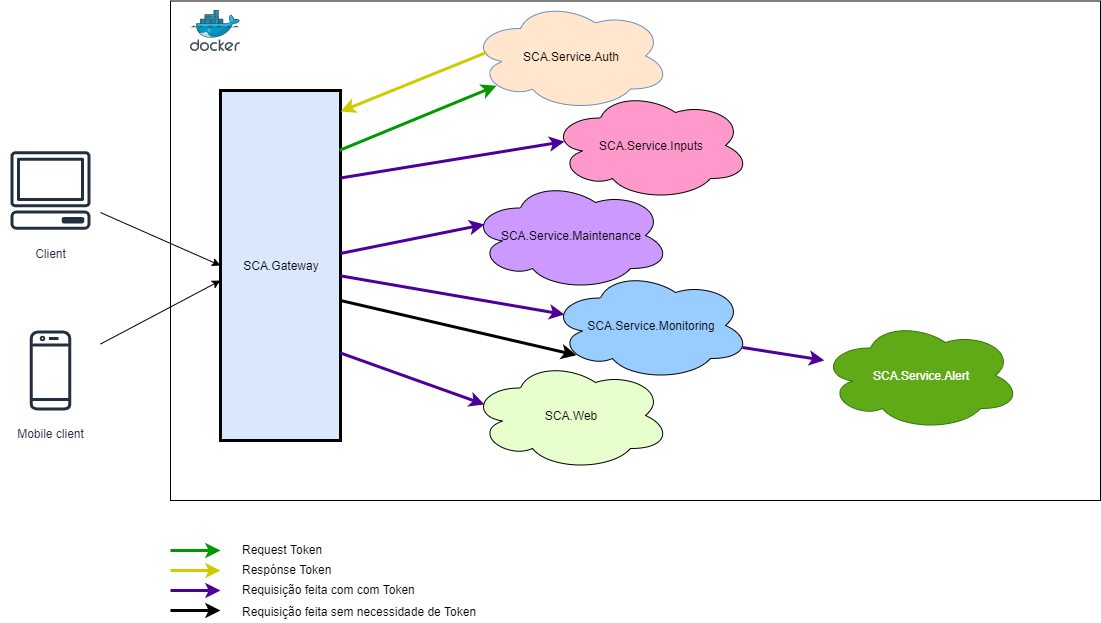

The diagram above was exported from draw.io. Its source (the exported page's mxGraphModel, read from the mxfile embedded in the PNG):
<mxGraphModel dx="1422" dy="762" grid="1" gridSize="10" guides="1" tooltips="1" connect="1" arrows="1" fold="1" page="1" pageScale="1" pageWidth="583" pageHeight="827" math="0" shadow="0">
  <root>
    <mxCell id="0" />
    <mxCell id="1" parent="0" />
    <mxCell id="-jkDuY9Viut7Yz9jJuOv-30" value="" style="rounded=0;whiteSpace=wrap;html=1;" parent="1" vertex="1">
      <mxGeometry x="200" y="20.5" width="930" height="499.5" as="geometry" />
    </mxCell>
    <mxCell id="-jkDuY9Viut7Yz9jJuOv-1" value="SCA.Gateway" style="rounded=0;whiteSpace=wrap;html=1;fillColor=#dae8fc;strokeColor=#000000;strokeWidth=3;" parent="1" vertex="1">
      <mxGeometry x="250" y="110" width="120" height="350" as="geometry" />
    </mxCell>
    <mxCell id="-jkDuY9Viut7Yz9jJuOv-4" value="SCA.Service.Auth" style="ellipse;shape=cloud;whiteSpace=wrap;html=1;fillColor=#FFE6CC;strokeColor=#6c8ebf;" parent="1" vertex="1">
      <mxGeometry x="500" y="20.5" width="200" height="110" as="geometry" />
    </mxCell>
    <mxCell id="-jkDuY9Viut7Yz9jJuOv-9" value="SCA.Service.Inputs" style="ellipse;shape=cloud;whiteSpace=wrap;html=1;fillColor=#FF99CC;" parent="1" vertex="1">
      <mxGeometry x="580" y="110" width="200" height="110" as="geometry" />
    </mxCell>
    <mxCell id="-jkDuY9Viut7Yz9jJuOv-10" value="SCA.Service.Maintenance" style="ellipse;shape=cloud;whiteSpace=wrap;html=1;fillColor=#CC99FF;" parent="1" vertex="1">
      <mxGeometry x="500" y="200" width="200" height="110" as="geometry" />
    </mxCell>
    <mxCell id="-jkDuY9Viut7Yz9jJuOv-11" value="SCA.Service.Monitoring" style="ellipse;shape=cloud;whiteSpace=wrap;html=1;fillColor=#99CCFF;" parent="1" vertex="1">
      <mxGeometry x="580" y="290" width="200" height="110" as="geometry" />
    </mxCell>
    <mxCell id="-jkDuY9Viut7Yz9jJuOv-12" value="SCA.Web" style="ellipse;shape=cloud;whiteSpace=wrap;html=1;fillColor=#E6FFCC;" parent="1" vertex="1">
      <mxGeometry x="500" y="380" width="200" height="110" as="geometry" />
    </mxCell>
    <mxCell id="-jkDuY9Viut7Yz9jJuOv-16" value="" style="endArrow=classic;html=1;strokeColor=#009900;strokeWidth=3;exitX=0.992;exitY=0.171;exitDx=0;exitDy=0;exitPerimeter=0;entryX=0.13;entryY=0.77;entryDx=0;entryDy=0;entryPerimeter=0;" parent="1" source="-jkDuY9Viut7Yz9jJuOv-1" target="-jkDuY9Viut7Yz9jJuOv-4" edge="1">
      <mxGeometry width="50" height="50" relative="1" as="geometry">
        <mxPoint x="370" y="373" as="sourcePoint" />
        <mxPoint x="514" y="424" as="targetPoint" />
      </mxGeometry>
    </mxCell>
    <mxCell id="-jkDuY9Viut7Yz9jJuOv-17" value="" style="endArrow=classic;html=1;entryX=1;entryY=0.06;entryDx=0;entryDy=0;entryPerimeter=0;strokeColor=#CCCC00;strokeWidth=3;exitX=0.08;exitY=0.468;exitDx=0;exitDy=0;exitPerimeter=0;" parent="1" source="-jkDuY9Viut7Yz9jJuOv-4" target="-jkDuY9Viut7Yz9jJuOv-1" edge="1">
      <mxGeometry width="50" height="50" relative="1" as="geometry">
        <mxPoint x="510" y="420" as="sourcePoint" />
        <mxPoint x="410" y="360" as="targetPoint" />
      </mxGeometry>
    </mxCell>
    <mxCell id="-jkDuY9Viut7Yz9jJuOv-19" value="" style="endArrow=classic;html=1;entryX=0.07;entryY=0.464;entryDx=0;entryDy=0;entryPerimeter=0;exitX=1;exitY=0.25;exitDx=0;exitDy=0;strokeWidth=3;strokeColor=#4C0099;" parent="1" source="-jkDuY9Viut7Yz9jJuOv-1" target="-jkDuY9Viut7Yz9jJuOv-9" edge="1">
      <mxGeometry width="50" height="50" relative="1" as="geometry">
        <mxPoint x="400" y="210" as="sourcePoint" />
        <mxPoint x="560" y="180" as="targetPoint" />
      </mxGeometry>
    </mxCell>
    <mxCell id="-jkDuY9Viut7Yz9jJuOv-20" value="" style="endArrow=classic;html=1;entryX=0.07;entryY=0.4;entryDx=0;entryDy=0;entryPerimeter=0;strokeWidth=3;strokeColor=#4C0099;" parent="1" source="-jkDuY9Viut7Yz9jJuOv-1" target="-jkDuY9Viut7Yz9jJuOv-10" edge="1">
      <mxGeometry width="50" height="50" relative="1" as="geometry">
        <mxPoint x="380" y="270" as="sourcePoint" />
        <mxPoint x="500" y="260" as="targetPoint" />
      </mxGeometry>
    </mxCell>
    <mxCell id="-jkDuY9Viut7Yz9jJuOv-21" value="" style="endArrow=classic;html=1;entryX=0.07;entryY=0.4;entryDx=0;entryDy=0;entryPerimeter=0;strokeWidth=3;strokeColor=#4C0099;" parent="1" source="-jkDuY9Viut7Yz9jJuOv-1" target="-jkDuY9Viut7Yz9jJuOv-11" edge="1">
      <mxGeometry width="50" height="50" relative="1" as="geometry">
        <mxPoint x="390" y="310" as="sourcePoint" />
        <mxPoint x="580" y="340" as="targetPoint" />
      </mxGeometry>
    </mxCell>
    <mxCell id="-jkDuY9Viut7Yz9jJuOv-26" value="Client" style="outlineConnect=0;fontColor=#232F3E;gradientColor=none;strokeColor=#232F3E;fillColor=#ffffff;dashed=0;verticalLabelPosition=bottom;verticalAlign=top;align=center;html=1;fontSize=12;fontStyle=0;aspect=fixed;shape=mxgraph.aws4.resourceIcon;resIcon=mxgraph.aws4.client;" parent="1" vertex="1">
      <mxGeometry x="30" y="160" width="100" height="100" as="geometry" />
    </mxCell>
    <mxCell id="-jkDuY9Viut7Yz9jJuOv-27" value="Mobile client" style="outlineConnect=0;fontColor=#232F3E;gradientColor=none;strokeColor=#232F3E;fillColor=#ffffff;dashed=0;verticalLabelPosition=bottom;verticalAlign=top;align=center;html=1;fontSize=12;fontStyle=0;aspect=fixed;shape=mxgraph.aws4.resourceIcon;resIcon=mxgraph.aws4.mobile_client;" parent="1" vertex="1">
      <mxGeometry x="30" y="340" width="100" height="100" as="geometry" />
    </mxCell>
    <mxCell id="-jkDuY9Viut7Yz9jJuOv-29" value="" style="aspect=fixed;html=1;points=[];align=center;image;fontSize=12;image=img/lib/mscae/Docker.svg;" parent="1" vertex="1">
      <mxGeometry x="220" y="30" width="50" height="41" as="geometry" />
    </mxCell>
    <mxCell id="-jkDuY9Viut7Yz9jJuOv-34" value="" style="endArrow=classic;html=1;entryX=0;entryY=0.5;entryDx=0;entryDy=0;" parent="1" source="-jkDuY9Viut7Yz9jJuOv-26" target="-jkDuY9Viut7Yz9jJuOv-1" edge="1">
      <mxGeometry width="50" height="50" relative="1" as="geometry">
        <mxPoint x="30" y="610" as="sourcePoint" />
        <mxPoint x="80" y="560" as="targetPoint" />
      </mxGeometry>
    </mxCell>
    <mxCell id="-jkDuY9Viut7Yz9jJuOv-36" value="" style="endArrow=classic;html=1;entryX=0;entryY=0.543;entryDx=0;entryDy=0;entryPerimeter=0;" parent="1" source="-jkDuY9Viut7Yz9jJuOv-27" target="-jkDuY9Viut7Yz9jJuOv-1" edge="1">
      <mxGeometry width="50" height="50" relative="1" as="geometry">
        <mxPoint x="30" y="610" as="sourcePoint" />
        <mxPoint x="80" y="560" as="targetPoint" />
      </mxGeometry>
    </mxCell>
    <mxCell id="-jkDuY9Viut7Yz9jJuOv-41" value="" style="endArrow=classic;html=1;strokeColor=#009900;strokeWidth=3;" parent="1" edge="1">
      <mxGeometry width="50" height="50" relative="1" as="geometry">
        <mxPoint x="200" y="570" as="sourcePoint" />
        <mxPoint x="250" y="570" as="targetPoint" />
      </mxGeometry>
    </mxCell>
    <mxCell id="-jkDuY9Viut7Yz9jJuOv-42" value="" style="endArrow=classic;html=1;entryX=0.992;entryY=0.686;entryDx=0;entryDy=0;entryPerimeter=0;strokeColor=#CCCC00;strokeWidth=3;" parent="1" edge="1">
      <mxGeometry width="50" height="50" relative="1" as="geometry">
        <mxPoint x="200" y="590" as="sourcePoint" />
        <mxPoint x="250" y="590" as="targetPoint" />
      </mxGeometry>
    </mxCell>
    <mxCell id="-jkDuY9Viut7Yz9jJuOv-43" value="" style="endArrow=classic;html=1;exitX=1;exitY=0.25;exitDx=0;exitDy=0;strokeWidth=3;strokeColor=#4C0099;" parent="1" edge="1">
      <mxGeometry width="50" height="50" relative="1" as="geometry">
        <mxPoint x="200" y="610" as="sourcePoint" />
        <mxPoint x="250" y="610" as="targetPoint" />
      </mxGeometry>
    </mxCell>
    <mxCell id="-jkDuY9Viut7Yz9jJuOv-50" value="Request Token" style="text;html=1;strokeColor=none;fillColor=none;align=left;verticalAlign=middle;rounded=0;labelPosition=center;verticalLabelPosition=middle;whiteSpace=wrap;" parent="1" vertex="1">
      <mxGeometry x="270" y="559" width="191" height="20" as="geometry" />
    </mxCell>
    <mxCell id="-jkDuY9Viut7Yz9jJuOv-45" value="Respónse Token" style="text;html=1;strokeColor=none;fillColor=none;align=left;verticalAlign=middle;whiteSpace=wrap;rounded=0;" parent="1" vertex="1">
      <mxGeometry x="270" y="579" width="200" height="20" as="geometry" />
    </mxCell>
    <mxCell id="-jkDuY9Viut7Yz9jJuOv-46" value="Requisição feita com com Token" style="text;html=1;strokeColor=none;fillColor=none;align=left;verticalAlign=middle;whiteSpace=wrap;rounded=0;" parent="1" vertex="1">
      <mxGeometry x="270" y="599" width="240" height="20" as="geometry" />
    </mxCell>
    <mxCell id="-jkDuY9Viut7Yz9jJuOv-47" value="" style="endArrow=classic;html=1;entryX=0.07;entryY=0.4;entryDx=0;entryDy=0;entryPerimeter=0;strokeWidth=3;strokeColor=#4C0099;exitX=1;exitY=0.75;exitDx=0;exitDy=0;" parent="1" source="-jkDuY9Viut7Yz9jJuOv-1" target="-jkDuY9Viut7Yz9jJuOv-12" edge="1">
      <mxGeometry width="50" height="50" relative="1" as="geometry">
        <mxPoint x="390" y="380.0011764705883" as="sourcePoint" />
        <mxPoint x="534" y="351.06" as="targetPoint" />
      </mxGeometry>
    </mxCell>
    <mxCell id="-jkDuY9Viut7Yz9jJuOv-52" value="" style="endArrow=classic;html=1;entryX=0.13;entryY=0.77;entryDx=0;entryDy=0;entryPerimeter=0;strokeWidth=3;strokeColor=#000000;" parent="1" target="-jkDuY9Viut7Yz9jJuOv-11" edge="1">
      <mxGeometry width="50" height="50" relative="1" as="geometry">
        <mxPoint x="370" y="320.0021126760563" as="sourcePoint" />
        <mxPoint x="594" y="358.65" as="targetPoint" />
      </mxGeometry>
    </mxCell>
    <mxCell id="-jkDuY9Viut7Yz9jJuOv-53" value="" style="endArrow=classic;html=1;exitX=1;exitY=0.25;exitDx=0;exitDy=0;strokeWidth=3;strokeColor=#000000;" parent="1" edge="1">
      <mxGeometry width="50" height="50" relative="1" as="geometry">
        <mxPoint x="200" y="630" as="sourcePoint" />
        <mxPoint x="250" y="630" as="targetPoint" />
      </mxGeometry>
    </mxCell>
    <mxCell id="-jkDuY9Viut7Yz9jJuOv-54" value="Requisição feita sem necessidade de Token" style="text;html=1;strokeColor=none;fillColor=none;align=left;verticalAlign=middle;whiteSpace=wrap;rounded=0;" parent="1" vertex="1">
      <mxGeometry x="270" y="619" width="240" height="23" as="geometry" />
    </mxCell>
    <mxCell id="FHYav70f8Ya_iSNzNcBA-2" value="SCA.Service.Alert" style="ellipse;shape=cloud;whiteSpace=wrap;html=1;fillColor=#60a917;strokeColor=#2D7600;fontColor=#ffffff;" parent="1" vertex="1">
      <mxGeometry x="850" y="340" width="200" height="110" as="geometry" />
    </mxCell>
    <mxCell id="FHYav70f8Ya_iSNzNcBA-3" value="" style="endArrow=classic;html=1;strokeWidth=3;strokeColor=#4C0099;exitX=0.96;exitY=0.7;exitDx=0;exitDy=0;exitPerimeter=0;" parent="1" source="-jkDuY9Viut7Yz9jJuOv-11" target="FHYav70f8Ya_iSNzNcBA-2" edge="1">
      <mxGeometry width="50" height="50" relative="1" as="geometry">
        <mxPoint x="870" y="250.00211267605633" as="sourcePoint" />
        <mxPoint x="1094" y="288.65" as="targetPoint" />
      </mxGeometry>
    </mxCell>
  </root>
</mxGraphModel>